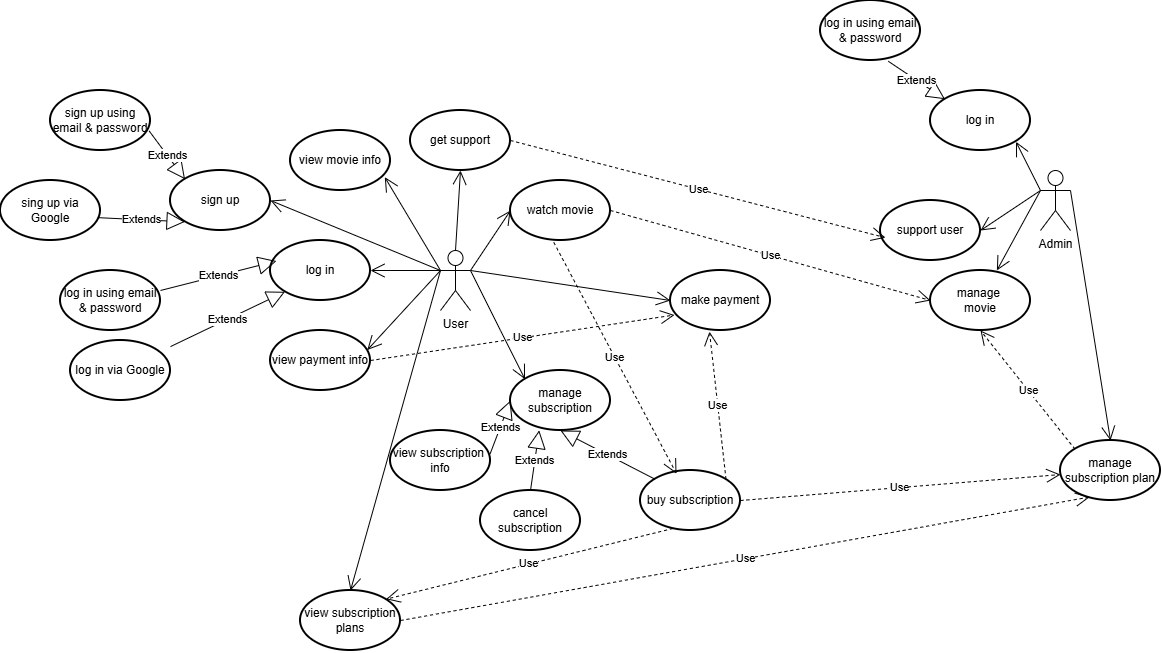

The diagram above was exported from draw.io. Its source (the exported page's mxGraphModel, read from the mxfile embedded in the PNG):
<mxGraphModel dx="2357" dy="1720" grid="1" gridSize="10" guides="1" tooltips="1" connect="1" arrows="1" fold="1" page="1" pageScale="1" pageWidth="850" pageHeight="1100" math="0" shadow="0">
  <root>
    <mxCell id="0" />
    <mxCell id="1" parent="0" />
    <mxCell id="Sjw6aV10ikIC3elR8kTO-1" value="User" style="shape=umlActor;verticalLabelPosition=bottom;verticalAlign=top;html=1;" parent="1" vertex="1">
      <mxGeometry x="50" y="240" width="30" height="60" as="geometry" />
    </mxCell>
    <mxCell id="Sjw6aV10ikIC3elR8kTO-7" value="manage subscription" style="strokeWidth=2;html=1;shape=mxgraph.flowchart.start_1;whiteSpace=wrap;" parent="1" vertex="1">
      <mxGeometry x="120" y="360" width="100" height="60" as="geometry" />
    </mxCell>
    <mxCell id="Sjw6aV10ikIC3elR8kTO-8" value="Admin" style="shape=umlActor;verticalLabelPosition=bottom;verticalAlign=top;html=1;" parent="1" vertex="1">
      <mxGeometry x="650" y="160" width="30" height="60" as="geometry" />
    </mxCell>
    <mxCell id="Sjw6aV10ikIC3elR8kTO-13" value="make payment" style="strokeWidth=2;html=1;shape=mxgraph.flowchart.start_1;whiteSpace=wrap;" parent="1" vertex="1">
      <mxGeometry x="280" y="260" width="100" height="60" as="geometry" />
    </mxCell>
    <mxCell id="Sjw6aV10ikIC3elR8kTO-14" value="watch movie" style="strokeWidth=2;html=1;shape=mxgraph.flowchart.start_1;whiteSpace=wrap;" parent="1" vertex="1">
      <mxGeometry x="120" y="170" width="100" height="60" as="geometry" />
    </mxCell>
    <mxCell id="Sjw6aV10ikIC3elR8kTO-16" value="manage&amp;nbsp;&lt;div&gt;movie&lt;/div&gt;" style="strokeWidth=2;html=1;shape=mxgraph.flowchart.start_1;whiteSpace=wrap;" parent="1" vertex="1">
      <mxGeometry x="540" y="260" width="100" height="60" as="geometry" />
    </mxCell>
    <mxCell id="Sjw6aV10ikIC3elR8kTO-20" value="manage subscription plan" style="strokeWidth=2;html=1;shape=mxgraph.flowchart.start_1;whiteSpace=wrap;" parent="1" vertex="1">
      <mxGeometry x="670" y="430" width="100" height="60" as="geometry" />
    </mxCell>
    <mxCell id="Sjw6aV10ikIC3elR8kTO-35" value="" style="endArrow=open;endFill=1;endSize=12;html=1;rounded=0;exitX=0;exitY=0.3333333333333333;exitDx=0;exitDy=0;exitPerimeter=0;" parent="1" source="Sjw6aV10ikIC3elR8kTO-8" target="Sjw6aV10ikIC3elR8kTO-16" edge="1">
      <mxGeometry width="160" relative="1" as="geometry">
        <mxPoint x="470" y="170" as="sourcePoint" />
        <mxPoint x="630" y="170" as="targetPoint" />
      </mxGeometry>
    </mxCell>
    <mxCell id="Sjw6aV10ikIC3elR8kTO-41" value="buy subscription" style="strokeWidth=2;html=1;shape=mxgraph.flowchart.start_1;whiteSpace=wrap;" parent="1" vertex="1">
      <mxGeometry x="250" y="460" width="100" height="60" as="geometry" />
    </mxCell>
    <mxCell id="Sjw6aV10ikIC3elR8kTO-42" value="cancel subscription" style="strokeWidth=2;html=1;shape=mxgraph.flowchart.start_1;whiteSpace=wrap;" parent="1" vertex="1">
      <mxGeometry x="90" y="480" width="100" height="60" as="geometry" />
    </mxCell>
    <mxCell id="Sjw6aV10ikIC3elR8kTO-44" value="Extends" style="endArrow=block;endSize=16;endFill=0;html=1;rounded=0;exitX=0.145;exitY=0.145;exitDx=0;exitDy=0;exitPerimeter=0;entryX=0.5;entryY=1;entryDx=0;entryDy=0;entryPerimeter=0;" parent="1" source="Sjw6aV10ikIC3elR8kTO-41" target="Sjw6aV10ikIC3elR8kTO-7" edge="1">
      <mxGeometry width="160" relative="1" as="geometry">
        <mxPoint x="270" y="490" as="sourcePoint" />
        <mxPoint x="120" y="450" as="targetPoint" />
      </mxGeometry>
    </mxCell>
    <mxCell id="Sjw6aV10ikIC3elR8kTO-46" value="" style="endArrow=open;endFill=1;endSize=12;html=1;rounded=0;exitX=1;exitY=0.3333333333333333;exitDx=0;exitDy=0;exitPerimeter=0;entryX=0;entryY=0.5;entryDx=0;entryDy=0;entryPerimeter=0;" parent="1" source="Sjw6aV10ikIC3elR8kTO-1" target="Sjw6aV10ikIC3elR8kTO-14" edge="1">
      <mxGeometry width="160" relative="1" as="geometry">
        <mxPoint x="110" y="339" as="sourcePoint" />
        <mxPoint x="155" y="280" as="targetPoint" />
      </mxGeometry>
    </mxCell>
    <mxCell id="Sjw6aV10ikIC3elR8kTO-47" value="" style="endArrow=open;endFill=1;endSize=12;html=1;rounded=0;entryX=0.145;entryY=0.145;entryDx=0;entryDy=0;entryPerimeter=0;" parent="1" target="Sjw6aV10ikIC3elR8kTO-7" edge="1">
      <mxGeometry width="160" relative="1" as="geometry">
        <mxPoint x="80" y="260" as="sourcePoint" />
        <mxPoint x="200" y="380" as="targetPoint" />
        <Array as="points">
          <mxPoint x="110" y="320" />
        </Array>
      </mxGeometry>
    </mxCell>
    <mxCell id="Sjw6aV10ikIC3elR8kTO-48" value="Extends" style="endArrow=block;endSize=16;endFill=0;html=1;rounded=0;exitX=0.5;exitY=0;exitDx=0;exitDy=0;exitPerimeter=0;entryX=0.287;entryY=0.997;entryDx=0;entryDy=0;entryPerimeter=0;" parent="1" source="Sjw6aV10ikIC3elR8kTO-42" target="Sjw6aV10ikIC3elR8kTO-7" edge="1">
      <mxGeometry width="160" relative="1" as="geometry">
        <mxPoint x="365" y="559" as="sourcePoint" />
        <mxPoint x="270" y="510" as="targetPoint" />
      </mxGeometry>
    </mxCell>
    <mxCell id="Sjw6aV10ikIC3elR8kTO-49" value="Use" style="endArrow=open;endSize=12;dashed=1;html=1;rounded=0;exitX=0.433;exitY=1.031;exitDx=0;exitDy=0;exitPerimeter=0;entryX=0.36;entryY=0.053;entryDx=0;entryDy=0;entryPerimeter=0;" parent="1" source="Sjw6aV10ikIC3elR8kTO-14" target="Sjw6aV10ikIC3elR8kTO-41" edge="1">
      <mxGeometry width="160" relative="1" as="geometry">
        <mxPoint x="770" y="380" as="sourcePoint" />
        <mxPoint x="680" y="410" as="targetPoint" />
      </mxGeometry>
    </mxCell>
    <mxCell id="Sjw6aV10ikIC3elR8kTO-50" value="Use" style="endArrow=open;endSize=12;dashed=1;html=1;rounded=0;exitX=0.855;exitY=0.145;exitDx=0;exitDy=0;exitPerimeter=0;entryX=0.39;entryY=1.019;entryDx=0;entryDy=0;entryPerimeter=0;" parent="1" source="Sjw6aV10ikIC3elR8kTO-41" target="Sjw6aV10ikIC3elR8kTO-13" edge="1">
      <mxGeometry width="160" relative="1" as="geometry">
        <mxPoint x="390" y="440" as="sourcePoint" />
        <mxPoint x="453" y="631" as="targetPoint" />
      </mxGeometry>
    </mxCell>
    <mxCell id="Sjw6aV10ikIC3elR8kTO-51" value="" style="endArrow=open;endFill=1;endSize=12;html=1;rounded=0;exitX=1;exitY=0.3333333333333333;exitDx=0;exitDy=0;exitPerimeter=0;entryX=0;entryY=0.5;entryDx=0;entryDy=0;entryPerimeter=0;" parent="1" source="Sjw6aV10ikIC3elR8kTO-1" target="Sjw6aV10ikIC3elR8kTO-13" edge="1">
      <mxGeometry width="160" relative="1" as="geometry">
        <mxPoint x="270" y="360" as="sourcePoint" />
        <mxPoint x="370" y="340" as="targetPoint" />
      </mxGeometry>
    </mxCell>
    <mxCell id="Sjw6aV10ikIC3elR8kTO-53" value="Use" style="endArrow=open;endSize=12;dashed=1;html=1;rounded=0;exitX=1;exitY=0.5;exitDx=0;exitDy=0;exitPerimeter=0;entryX=0;entryY=0.5;entryDx=0;entryDy=0;entryPerimeter=0;" parent="1" source="Sjw6aV10ikIC3elR8kTO-14" target="Sjw6aV10ikIC3elR8kTO-16" edge="1">
      <mxGeometry width="160" relative="1" as="geometry">
        <mxPoint x="440" y="430" as="sourcePoint" />
        <mxPoint x="445" y="320" as="targetPoint" />
      </mxGeometry>
    </mxCell>
    <mxCell id="Sjw6aV10ikIC3elR8kTO-57" value="" style="endArrow=open;endFill=1;endSize=12;html=1;rounded=0;exitX=1;exitY=0.3333333333333333;exitDx=0;exitDy=0;exitPerimeter=0;entryX=0.5;entryY=0;entryDx=0;entryDy=0;entryPerimeter=0;" parent="1" source="Sjw6aV10ikIC3elR8kTO-8" target="Sjw6aV10ikIC3elR8kTO-20" edge="1">
      <mxGeometry width="160" relative="1" as="geometry">
        <mxPoint x="600" y="380" as="sourcePoint" />
        <mxPoint x="760" y="380" as="targetPoint" />
      </mxGeometry>
    </mxCell>
    <mxCell id="Sjw6aV10ikIC3elR8kTO-59" value="Use" style="endArrow=open;endSize=12;dashed=1;html=1;rounded=0;exitX=1;exitY=0.5;exitDx=0;exitDy=0;exitPerimeter=0;" parent="1" source="Sjw6aV10ikIC3elR8kTO-41" target="Sjw6aV10ikIC3elR8kTO-20" edge="1">
      <mxGeometry width="160" relative="1" as="geometry">
        <mxPoint x="570" y="500" as="sourcePoint" />
        <mxPoint x="617" y="592" as="targetPoint" />
      </mxGeometry>
    </mxCell>
    <mxCell id="Sjw6aV10ikIC3elR8kTO-60" value="Use" style="endArrow=open;endSize=12;dashed=1;html=1;rounded=0;exitX=0.145;exitY=0.145;exitDx=0;exitDy=0;exitPerimeter=0;entryX=0.5;entryY=1;entryDx=0;entryDy=0;entryPerimeter=0;" parent="1" source="Sjw6aV10ikIC3elR8kTO-20" target="Sjw6aV10ikIC3elR8kTO-16" edge="1">
      <mxGeometry width="160" relative="1" as="geometry">
        <mxPoint x="500" y="380" as="sourcePoint" />
        <mxPoint x="760" y="430" as="targetPoint" />
      </mxGeometry>
    </mxCell>
    <mxCell id="wlEgz786EPMExIh9h6Av-1" value="view subscription plans" style="strokeWidth=2;html=1;shape=mxgraph.flowchart.start_1;whiteSpace=wrap;" parent="1" vertex="1">
      <mxGeometry x="-90" y="580" width="100" height="60" as="geometry" />
    </mxCell>
    <mxCell id="wlEgz786EPMExIh9h6Av-2" value="" style="endArrow=open;endFill=1;endSize=12;html=1;rounded=0;entryX=0.5;entryY=0;entryDx=0;entryDy=0;entryPerimeter=0;exitX=0;exitY=0.3333333333333333;exitDx=0;exitDy=0;exitPerimeter=0;" parent="1" source="Sjw6aV10ikIC3elR8kTO-1" target="wlEgz786EPMExIh9h6Av-1" edge="1">
      <mxGeometry width="160" relative="1" as="geometry">
        <mxPoint x="90" y="350" as="sourcePoint" />
        <mxPoint x="145" y="459" as="targetPoint" />
      </mxGeometry>
    </mxCell>
    <mxCell id="wlEgz786EPMExIh9h6Av-4" value="Use" style="endArrow=open;endSize=12;dashed=1;html=1;rounded=0;exitX=1;exitY=0.5;exitDx=0;exitDy=0;exitPerimeter=0;entryX=0.293;entryY=0.942;entryDx=0;entryDy=0;entryPerimeter=0;" parent="1" source="wlEgz786EPMExIh9h6Av-1" target="Sjw6aV10ikIC3elR8kTO-20" edge="1">
      <mxGeometry width="160" relative="1" as="geometry">
        <mxPoint x="410" y="622" as="sourcePoint" />
        <mxPoint x="660" y="580" as="targetPoint" />
      </mxGeometry>
    </mxCell>
    <mxCell id="wlEgz786EPMExIh9h6Av-6" value="support user" style="strokeWidth=2;html=1;shape=mxgraph.flowchart.start_1;whiteSpace=wrap;" parent="1" vertex="1">
      <mxGeometry x="490" y="190" width="100" height="60" as="geometry" />
    </mxCell>
    <mxCell id="wlEgz786EPMExIh9h6Av-7" value="" style="endArrow=open;endFill=1;endSize=12;html=1;rounded=0;exitX=0;exitY=0.3333333333333333;exitDx=0;exitDy=0;exitPerimeter=0;entryX=1;entryY=0.5;entryDx=0;entryDy=0;entryPerimeter=0;" parent="1" source="Sjw6aV10ikIC3elR8kTO-8" target="wlEgz786EPMExIh9h6Av-6" edge="1">
      <mxGeometry width="160" relative="1" as="geometry">
        <mxPoint x="674" y="250" as="sourcePoint" />
        <mxPoint x="630" y="330" as="targetPoint" />
      </mxGeometry>
    </mxCell>
    <mxCell id="wlEgz786EPMExIh9h6Av-8" value="get support" style="strokeWidth=2;html=1;shape=mxgraph.flowchart.start_1;whiteSpace=wrap;" parent="1" vertex="1">
      <mxGeometry x="20" y="100" width="100" height="60" as="geometry" />
    </mxCell>
    <mxCell id="wlEgz786EPMExIh9h6Av-9" value="" style="endArrow=open;endFill=1;endSize=12;html=1;rounded=0;exitX=0.5;exitY=0;exitDx=0;exitDy=0;exitPerimeter=0;entryX=0.5;entryY=1;entryDx=0;entryDy=0;entryPerimeter=0;" parent="1" source="Sjw6aV10ikIC3elR8kTO-1" target="wlEgz786EPMExIh9h6Av-8" edge="1">
      <mxGeometry width="160" relative="1" as="geometry">
        <mxPoint x="100" y="360" as="sourcePoint" />
        <mxPoint x="140" y="300" as="targetPoint" />
      </mxGeometry>
    </mxCell>
    <mxCell id="wlEgz786EPMExIh9h6Av-10" value="Use" style="endArrow=open;endSize=12;dashed=1;html=1;rounded=0;exitX=1;exitY=0.5;exitDx=0;exitDy=0;exitPerimeter=0;entryX=0.05;entryY=0.62;entryDx=0;entryDy=0;entryPerimeter=0;" parent="1" source="wlEgz786EPMExIh9h6Av-8" target="wlEgz786EPMExIh9h6Av-6" edge="1">
      <mxGeometry width="160" relative="1" as="geometry">
        <mxPoint x="370" y="470" as="sourcePoint" />
        <mxPoint x="590" y="330" as="targetPoint" />
      </mxGeometry>
    </mxCell>
    <mxCell id="wlEgz786EPMExIh9h6Av-11" value="Use" style="endArrow=open;endSize=12;dashed=1;html=1;rounded=0;exitX=0.323;exitY=0.967;exitDx=0;exitDy=0;exitPerimeter=0;entryX=0.855;entryY=0.145;entryDx=0;entryDy=0;entryPerimeter=0;" parent="1" source="Sjw6aV10ikIC3elR8kTO-41" target="wlEgz786EPMExIh9h6Av-1" edge="1">
      <mxGeometry width="160" relative="1" as="geometry">
        <mxPoint x="260" y="530" as="sourcePoint" />
        <mxPoint x="383" y="761" as="targetPoint" />
      </mxGeometry>
    </mxCell>
    <mxCell id="wlEgz786EPMExIh9h6Av-12" value="log in" style="strokeWidth=2;html=1;shape=mxgraph.flowchart.start_1;whiteSpace=wrap;" parent="1" vertex="1">
      <mxGeometry x="-120" y="230" width="100" height="60" as="geometry" />
    </mxCell>
    <mxCell id="wlEgz786EPMExIh9h6Av-13" value="view movie info" style="strokeWidth=2;html=1;shape=mxgraph.flowchart.start_1;whiteSpace=wrap;" parent="1" vertex="1">
      <mxGeometry x="-100" y="120" width="100" height="60" as="geometry" />
    </mxCell>
    <mxCell id="wlEgz786EPMExIh9h6Av-14" value="view subscription&amp;nbsp;&lt;div&gt;info&lt;/div&gt;" style="strokeWidth=2;html=1;shape=mxgraph.flowchart.start_1;whiteSpace=wrap;" parent="1" vertex="1">
      <mxGeometry y="420" width="100" height="60" as="geometry" />
    </mxCell>
    <mxCell id="wlEgz786EPMExIh9h6Av-15" value="" style="endArrow=open;endFill=1;endSize=12;html=1;rounded=0;entryX=1;entryY=0.5;entryDx=0;entryDy=0;entryPerimeter=0;exitX=0;exitY=0.3333333333333333;exitDx=0;exitDy=0;exitPerimeter=0;" parent="1" source="Sjw6aV10ikIC3elR8kTO-1" target="wlEgz786EPMExIh9h6Av-12" edge="1">
      <mxGeometry width="160" relative="1" as="geometry">
        <mxPoint x="60" y="350" as="sourcePoint" />
        <mxPoint x="40" y="640" as="targetPoint" />
      </mxGeometry>
    </mxCell>
    <mxCell id="wlEgz786EPMExIh9h6Av-16" value="" style="endArrow=open;endFill=1;endSize=12;html=1;rounded=0;entryX=0.943;entryY=0.778;entryDx=0;entryDy=0;entryPerimeter=0;exitX=0;exitY=0.3333333333333333;exitDx=0;exitDy=0;exitPerimeter=0;" parent="1" source="Sjw6aV10ikIC3elR8kTO-1" target="wlEgz786EPMExIh9h6Av-13" edge="1">
      <mxGeometry width="160" relative="1" as="geometry">
        <mxPoint x="80" y="290" as="sourcePoint" />
        <mxPoint x="10" y="250" as="targetPoint" />
      </mxGeometry>
    </mxCell>
    <mxCell id="wlEgz786EPMExIh9h6Av-19" value="Extends" style="endArrow=block;endSize=16;endFill=0;html=1;rounded=0;exitX=0.996;exitY=0.39;exitDx=0;exitDy=0;exitPerimeter=0;entryX=0;entryY=0.5;entryDx=0;entryDy=0;entryPerimeter=0;" parent="1" source="wlEgz786EPMExIh9h6Av-14" target="Sjw6aV10ikIC3elR8kTO-7" edge="1">
      <mxGeometry width="160" relative="1" as="geometry">
        <mxPoint x="50.5" y="410" as="sourcePoint" />
        <mxPoint x="79.5" y="360" as="targetPoint" />
      </mxGeometry>
    </mxCell>
    <mxCell id="o8wgViSL-Z-DCCXIEGbz-1" value="log in" style="strokeWidth=2;html=1;shape=mxgraph.flowchart.start_1;whiteSpace=wrap;" parent="1" vertex="1">
      <mxGeometry x="540" y="80" width="100" height="60" as="geometry" />
    </mxCell>
    <mxCell id="o8wgViSL-Z-DCCXIEGbz-2" value="" style="endArrow=open;endFill=1;endSize=12;html=1;rounded=0;exitX=0;exitY=0.3333333333333333;exitDx=0;exitDy=0;exitPerimeter=0;entryX=0.855;entryY=0.855;entryDx=0;entryDy=0;entryPerimeter=0;" parent="1" source="Sjw6aV10ikIC3elR8kTO-8" target="o8wgViSL-Z-DCCXIEGbz-1" edge="1">
      <mxGeometry width="160" relative="1" as="geometry">
        <mxPoint x="660" y="200" as="sourcePoint" />
        <mxPoint x="600" y="240" as="targetPoint" />
      </mxGeometry>
    </mxCell>
    <mxCell id="o8wgViSL-Z-DCCXIEGbz-3" value="view payment info" style="strokeWidth=2;html=1;shape=mxgraph.flowchart.start_1;whiteSpace=wrap;" parent="1" vertex="1">
      <mxGeometry x="-120" y="320" width="100" height="60" as="geometry" />
    </mxCell>
    <mxCell id="o8wgViSL-Z-DCCXIEGbz-4" value="" style="endArrow=open;endFill=1;endSize=12;html=1;rounded=0;entryX=0.968;entryY=0.325;entryDx=0;entryDy=0;entryPerimeter=0;" parent="1" target="o8wgViSL-Z-DCCXIEGbz-3" edge="1">
      <mxGeometry width="160" relative="1" as="geometry">
        <mxPoint x="50" y="260" as="sourcePoint" />
        <mxPoint x="50" y="330" as="targetPoint" />
      </mxGeometry>
    </mxCell>
    <mxCell id="o8wgViSL-Z-DCCXIEGbz-5" value="Use" style="endArrow=open;endSize=12;dashed=1;html=1;rounded=0;exitX=1;exitY=0.5;exitDx=0;exitDy=0;exitPerimeter=0;entryX=0.04;entryY=0.742;entryDx=0;entryDy=0;entryPerimeter=0;" parent="1" source="o8wgViSL-Z-DCCXIEGbz-3" target="Sjw6aV10ikIC3elR8kTO-13" edge="1">
      <mxGeometry width="160" relative="1" as="geometry">
        <mxPoint x="170" y="370" as="sourcePoint" />
        <mxPoint x="293" y="601" as="targetPoint" />
      </mxGeometry>
    </mxCell>
    <mxCell id="whVgnjR5kMf3bThhwNYL-1" value="sign up" style="strokeWidth=2;html=1;shape=mxgraph.flowchart.start_1;whiteSpace=wrap;" vertex="1" parent="1">
      <mxGeometry x="-220" y="160" width="100" height="60" as="geometry" />
    </mxCell>
    <mxCell id="whVgnjR5kMf3bThhwNYL-2" value="" style="endArrow=open;endFill=1;endSize=12;html=1;rounded=0;entryX=1;entryY=0.5;entryDx=0;entryDy=0;entryPerimeter=0;exitX=0;exitY=0.3333333333333333;exitDx=0;exitDy=0;exitPerimeter=0;" edge="1" parent="1" source="Sjw6aV10ikIC3elR8kTO-1" target="whVgnjR5kMf3bThhwNYL-1">
      <mxGeometry width="160" relative="1" as="geometry">
        <mxPoint x="130" y="320" as="sourcePoint" />
        <mxPoint x="60" y="320" as="targetPoint" />
      </mxGeometry>
    </mxCell>
    <mxCell id="whVgnjR5kMf3bThhwNYL-3" value="sign up using email &amp;amp; password" style="strokeWidth=2;html=1;shape=mxgraph.flowchart.start_1;whiteSpace=wrap;" vertex="1" parent="1">
      <mxGeometry x="-340" y="80" width="100" height="60" as="geometry" />
    </mxCell>
    <mxCell id="whVgnjR5kMf3bThhwNYL-4" value="sing up via Google" style="strokeWidth=2;html=1;shape=mxgraph.flowchart.start_1;whiteSpace=wrap;" vertex="1" parent="1">
      <mxGeometry x="-390" y="170" width="100" height="60" as="geometry" />
    </mxCell>
    <mxCell id="whVgnjR5kMf3bThhwNYL-5" value="log in using email &amp;amp; password" style="strokeWidth=2;html=1;shape=mxgraph.flowchart.start_1;whiteSpace=wrap;" vertex="1" parent="1">
      <mxGeometry x="-330" y="260" width="100" height="60" as="geometry" />
    </mxCell>
    <mxCell id="whVgnjR5kMf3bThhwNYL-6" value="log in via Google" style="strokeWidth=2;html=1;shape=mxgraph.flowchart.start_1;whiteSpace=wrap;" vertex="1" parent="1">
      <mxGeometry x="-320" y="330" width="100" height="60" as="geometry" />
    </mxCell>
    <mxCell id="whVgnjR5kMf3bThhwNYL-7" value="Extends" style="endArrow=block;endSize=16;endFill=0;html=1;rounded=0;exitX=0.987;exitY=0.675;exitDx=0;exitDy=0;exitPerimeter=0;entryX=0.145;entryY=0.145;entryDx=0;entryDy=0;entryPerimeter=0;" edge="1" parent="1" source="whVgnjR5kMf3bThhwNYL-3" target="whVgnjR5kMf3bThhwNYL-1">
      <mxGeometry width="160" relative="1" as="geometry">
        <mxPoint x="-180" y="360" as="sourcePoint" />
        <mxPoint x="-160" y="307" as="targetPoint" />
      </mxGeometry>
    </mxCell>
    <mxCell id="whVgnjR5kMf3bThhwNYL-8" value="log in using email &amp;amp; password" style="strokeWidth=2;html=1;shape=mxgraph.flowchart.start_1;whiteSpace=wrap;" vertex="1" parent="1">
      <mxGeometry x="430" y="-10" width="100" height="60" as="geometry" />
    </mxCell>
    <mxCell id="whVgnjR5kMf3bThhwNYL-10" value="Extends" style="endArrow=block;endSize=16;endFill=0;html=1;rounded=0;exitX=0.973;exitY=0.619;exitDx=0;exitDy=0;exitPerimeter=0;entryX=0.145;entryY=0.855;entryDx=0;entryDy=0;entryPerimeter=0;" edge="1" parent="1" source="whVgnjR5kMf3bThhwNYL-4" target="whVgnjR5kMf3bThhwNYL-1">
      <mxGeometry width="160" relative="1" as="geometry">
        <mxPoint x="-210" y="240" as="sourcePoint" />
        <mxPoint x="-174" y="288" as="targetPoint" />
      </mxGeometry>
    </mxCell>
    <mxCell id="whVgnjR5kMf3bThhwNYL-11" value="Extends" style="endArrow=block;endSize=16;endFill=0;html=1;rounded=0;exitX=1;exitY=0.333;exitDx=0;exitDy=0;exitPerimeter=0;entryX=0.06;entryY=0.342;entryDx=0;entryDy=0;entryPerimeter=0;" edge="1" parent="1" source="whVgnjR5kMf3bThhwNYL-5" target="wlEgz786EPMExIh9h6Av-12">
      <mxGeometry width="160" relative="1" as="geometry">
        <mxPoint x="-210" y="290" as="sourcePoint" />
        <mxPoint x="-122" y="294" as="targetPoint" />
      </mxGeometry>
    </mxCell>
    <mxCell id="whVgnjR5kMf3bThhwNYL-12" value="Extends" style="endArrow=block;endSize=16;endFill=0;html=1;rounded=0;entryX=0.145;entryY=0.855;entryDx=0;entryDy=0;entryPerimeter=0;" edge="1" parent="1" source="whVgnjR5kMf3bThhwNYL-6" target="wlEgz786EPMExIh9h6Av-12">
      <mxGeometry width="160" relative="1" as="geometry">
        <mxPoint x="-200" y="330" as="sourcePoint" />
        <mxPoint x="-112" y="334" as="targetPoint" />
      </mxGeometry>
    </mxCell>
    <mxCell id="whVgnjR5kMf3bThhwNYL-15" value="Extends" style="endArrow=block;endSize=16;endFill=0;html=1;rounded=0;entryX=0.145;entryY=0.145;entryDx=0;entryDy=0;entryPerimeter=0;exitX=0.678;exitY=1.013;exitDx=0;exitDy=0;exitPerimeter=0;" edge="1" parent="1" source="whVgnjR5kMf3bThhwNYL-8" target="o8wgViSL-Z-DCCXIEGbz-1">
      <mxGeometry width="160" relative="1" as="geometry">
        <mxPoint x="410" y="50" as="sourcePoint" />
        <mxPoint x="470" y="100" as="targetPoint" />
      </mxGeometry>
    </mxCell>
  </root>
</mxGraphModel>